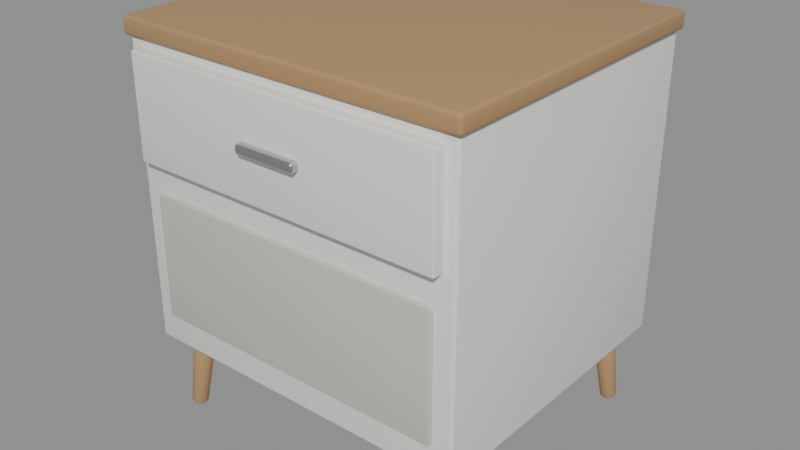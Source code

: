 # Source: mesilla.blend  (saved by Blender 5.2.45; exported with 4.5.12 LTS)
import bpy
from mathutils import Matrix  # noqa: F401  (used for matrix-valued properties, if any)

bpy.ops.wm.read_factory_settings(use_empty=True)
scene = bpy.context.scene
scene.name = 'mesilla'

# ---- collections
col_mesilla = bpy.data.collections.new('mesilla'); scene.collection.children.link(col_mesilla)

# ---- materials (node trees are filled in below, after node groups)
mat_blanco_mueble = bpy.data.materials.new('Blanco mueble')
mat_madera_clara = bpy.data.materials.new('Madera clara')
mat_sombra_hueco = bpy.data.materials.new('Sombra hueco')
mat_acero = bpy.data.materials.new('Acero')

# ---- material node trees
mat_blanco_mueble.use_nodes = True; mat_blanco_mueble.node_tree.nodes.clear()
_N = mat_blanco_mueble.node_tree.nodes; _L = mat_blanco_mueble.node_tree.links
n0 = _N.new('ShaderNodeBsdfPrincipled'); n0.name = 'Principled BSDF'; n0.location = (-200, 100)
n0.inputs[0].default_value = (0.8388, 0.8308, 0.7913, 1.0)
n0.inputs[2].default_value = 0.45
n0.inputs[10].default_value = 0.005
n0.inputs[20].default_value = 0.05
n1 = _N.new('ShaderNodeOutputMaterial'); n1.name = 'Material Output'; n1.location = (200, 100)
_L.new(n0.outputs[0], n1.inputs[0])
n1.is_active_output = True
mat_madera_clara.use_nodes = True; mat_madera_clara.node_tree.nodes.clear()
_N = mat_madera_clara.node_tree.nodes; _L = mat_madera_clara.node_tree.links
n0 = _N.new('ShaderNodeBsdfPrincipled'); n0.name = 'Principled BSDF'; n0.location = (-200, 100)
n0.inputs[0].default_value = (0.4342, 0.2664, 0.1221, 1.0)
n0.inputs[10].default_value = 0.005
n0.inputs[20].default_value = 0.05
n1 = _N.new('ShaderNodeOutputMaterial'); n1.name = 'Material Output'; n1.location = (200, 100)
_L.new(n0.outputs[0], n1.inputs[0])
n1.is_active_output = True
mat_sombra_hueco.use_nodes = True; mat_sombra_hueco.node_tree.nodes.clear()
_N = mat_sombra_hueco.node_tree.nodes; _L = mat_sombra_hueco.node_tree.links
n0 = _N.new('ShaderNodeBsdfPrincipled'); n0.name = 'Principled BSDF'; n0.location = (-200, 100)
n0.inputs[0].default_value = (0.5841, 0.5583, 0.5089, 1.0)
n0.inputs[2].default_value = 0.8
n0.inputs[10].default_value = 0.005
n0.inputs[20].default_value = 0.05
n1 = _N.new('ShaderNodeOutputMaterial'); n1.name = 'Material Output'; n1.location = (200, 100)
_L.new(n0.outputs[0], n1.inputs[0])
n1.is_active_output = True
mat_acero.use_nodes = True; mat_acero.node_tree.nodes.clear()
_N = mat_acero.node_tree.nodes; _L = mat_acero.node_tree.links
n0 = _N.new('ShaderNodeBsdfPrincipled'); n0.name = 'Principled BSDF'; n0.location = (-200, 100)
n0.inputs[0].default_value = (0.5776, 0.5906, 0.6038, 1.0)
n0.inputs[1].default_value = 1.0
n0.inputs[2].default_value = 0.28
n0.inputs[10].default_value = 0.005
n0.inputs[20].default_value = 0.05
n1 = _N.new('ShaderNodeOutputMaterial'); n1.name = 'Material Output'; n1.location = (200, 100)
_L.new(n0.outputs[0], n1.inputs[0])
n1.is_active_output = True

# ---- meshes
me_cuerpo_009 = bpy.data.meshes.new('Cuerpo.009')
me_cuerpo_009.from_pydata([(-0.22, -0.195, -0.189), (-0.22, -0.195, 0.189), (-0.22, 0.195, -0.189), (-0.22, 0.195, 0.189), (0.22, -0.195, -0.189), (0.22, -0.195, 0.189), (0.22, 0.195, -0.189), (0.22, 0.195, 0.189)], [], [(0, 1, 3, 2), (2, 3, 7, 6), (6, 7, 5, 4), (4, 5, 1, 0), (2, 6, 4, 0), (7, 3, 1, 5)])
me_cuerpo_009.polygons.foreach_set('use_smooth', [True] * 6)
me_cuerpo_009.materials.append(mat_blanco_mueble)
me_cuerpo_009.update()
me_tablero_003 = bpy.data.meshes.new('Tablero.003')
me_tablero_003.from_pydata([(-0.225, -0.2, -0.011), (-0.225, -0.2, 0.011), (-0.225, 0.2, -0.011), (-0.225, 0.2, 0.011), (0.225, -0.2, -0.011), (0.225, -0.2, 0.011), (0.225, 0.2, -0.011), (0.225, 0.2, 0.011)], [], [(0, 1, 3, 2), (2, 3, 7, 6), (6, 7, 5, 4), (4, 5, 1, 0), (2, 6, 4, 0), (7, 3, 1, 5)])
me_tablero_003.polygons.foreach_set('use_smooth', [True] * 6)
me_tablero_003.materials.append(mat_madera_clara)
me_tablero_003.update()
me_caj_n = bpy.data.meshes.new('Cajón')
me_caj_n.from_pydata([(-0.205, -0.009, -0.065), (-0.205, -0.009, 0.065), (-0.205, 0.009, -0.065), (-0.205, 0.009, 0.065), (0.205, -0.009, -0.065), (0.205, -0.009, 0.065), (0.205, 0.009, -0.065), (0.205, 0.009, 0.065)], [], [(0, 1, 3, 2), (2, 3, 7, 6), (6, 7, 5, 4), (4, 5, 1, 0), (2, 6, 4, 0), (7, 3, 1, 5)])
me_caj_n.polygons.foreach_set('use_smooth', [True] * 6)
me_caj_n.materials.append(mat_blanco_mueble)
me_caj_n.update()
me_hueco = bpy.data.meshes.new('Hueco')
me_hueco.from_pydata([(-0.195, -0.06, -0.08), (-0.195, -0.06, 0.08), (-0.195, 0.06, -0.08), (-0.195, 0.06, 0.08), (0.195, -0.06, -0.08), (0.195, -0.06, 0.08), (0.195, 0.06, -0.08), (0.195, 0.06, 0.08)], [], [(0, 1, 3, 2), (2, 3, 7, 6), (6, 7, 5, 4), (4, 5, 1, 0), (2, 6, 4, 0), (7, 3, 1, 5)])
me_hueco.polygons.foreach_set('use_smooth', [True] * 6)
me_hueco.materials.append(mat_sombra_hueco)
me_hueco.update()
me_tirador_010 = bpy.data.meshes.new('Tirador.010')
me_tirador_010.from_pydata([(-0.04, -0.006, -0.006), (-0.04, -0.006, 0.006), (-0.04, 0.006, -0.006), (-0.04, 0.006, 0.006), (0.04, -0.006, -0.006), (0.04, -0.006, 0.006), (0.04, 0.006, -0.006), (0.04, 0.006, 0.006)], [], [(0, 1, 3, 2), (2, 3, 7, 6), (6, 7, 5, 4), (4, 5, 1, 0), (2, 6, 4, 0), (7, 3, 1, 5)])
me_tirador_010.polygons.foreach_set('use_smooth', [True] * 6)
me_tirador_010.materials.append(mat_acero)
me_tirador_010.update()
me_pata_016 = bpy.data.meshes.new('Pata.016')
me_pata_016.from_pydata([(0.0, 0.01, -0.0505), (0.0, 0.014, 0.0505), (0.002588, 0.009659, -0.0505), (0.003623, 0.01352, 0.0505), (0.005, 0.00866, -0.0505), (0.007, 0.01212, 0.0505), (0.007071, 0.007071, -0.0505), (0.009899, 0.009899, 0.0505), (0.00866, 0.005, -0.0505), (0.01212, 0.007, 0.0505), (0.009659, 0.002588, -0.0505), (0.01352, 0.003623, 0.0505), (0.01, 0.0, -0.0505), (0.014, 0.0, 0.0505), (0.009659, -0.002588, -0.0505), (0.01352, -0.003623, 0.0505), (0.00866, -0.005, -0.0505), (0.01212, -0.007, 0.0505), (0.007071, -0.007071, -0.0505), (0.009899, -0.009899, 0.0505), (0.005, -0.00866, -0.0505), (0.007, -0.01212, 0.0505), (0.002588, -0.009659, -0.0505), (0.003623, -0.01352, 0.0505), (0.0, -0.01, -0.0505), (0.0, -0.014, 0.0505), (-0.002588, -0.009659, -0.0505), (-0.003623, -0.01352, 0.0505), (-0.005, -0.00866, -0.0505), (-0.007, -0.01212, 0.0505), (-0.007071, -0.007071, -0.0505), (-0.009899, -0.009899, 0.0505), (-0.00866, -0.005, -0.0505), (-0.01212, -0.007, 0.0505), (-0.009659, -0.002588, -0.0505), (-0.01352, -0.003623, 0.0505), (-0.01, 0.0, -0.0505), (-0.014, 0.0, 0.0505), (-0.009659, 0.002588, -0.0505), (-0.01352, 0.003623, 0.0505), (-0.00866, 0.005, -0.0505), (-0.01212, 0.007, 0.0505), (-0.007071, 0.007071, -0.0505), (-0.009899, 0.009899, 0.0505), (-0.005, 0.00866, -0.0505), (-0.007, 0.01212, 0.0505), (-0.002588, 0.009659, -0.0505), (-0.003623, 0.01352, 0.0505)], [], [(0, 1, 3, 2), (2, 3, 5, 4), (4, 5, 7, 6), (6, 7, 9, 8), (8, 9, 11, 10), (10, 11, 13, 12), (12, 13, 15, 14), (14, 15, 17, 16), (16, 17, 19, 18), (18, 19, 21, 20), (20, 21, 23, 22), (22, 23, 25, 24), (24, 25, 27, 26), (26, 27, 29, 28), (28, 29, 31, 30), (30, 31, 33, 32), (32, 33, 35, 34), (34, 35, 37, 36), (36, 37, 39, 38), (38, 39, 41, 40), (40, 41, 43, 42), (42, 43, 45, 44), (3, 1, 47, 45, 43, 41, 39, 37, 35, 33, 31, 29, 27, 25, 23, 21, 19, 17, 15, 13, 11, 9, 7, 5), (44, 45, 47, 46), (46, 47, 1, 0), (0, 2, 4, 6, 8, 10, 12, 14, 16, 18, 20, 22, 24, 26, 28, 30, 32, 34, 36, 38, 40, 42, 44, 46)])
me_pata_016.polygons.foreach_set('use_smooth', [True] * 26)
me_pata_016.materials.append(mat_madera_clara)
me_pata_016.update()
me_pata_017 = bpy.data.meshes.new('Pata.017')
me_pata_017.from_pydata([(0.0, 0.01, -0.0505), (0.0, 0.014, 0.0505), (0.002588, 0.009659, -0.0505), (0.003623, 0.01352, 0.0505), (0.005, 0.00866, -0.0505), (0.007, 0.01212, 0.0505), (0.007071, 0.007071, -0.0505), (0.009899, 0.009899, 0.0505), (0.00866, 0.005, -0.0505), (0.01212, 0.007, 0.0505), (0.009659, 0.002588, -0.0505), (0.01352, 0.003623, 0.0505), (0.01, 0.0, -0.0505), (0.014, 0.0, 0.0505), (0.009659, -0.002588, -0.0505), (0.01352, -0.003623, 0.0505), (0.00866, -0.005, -0.0505), (0.01212, -0.007, 0.0505), (0.007071, -0.007071, -0.0505), (0.009899, -0.009899, 0.0505), (0.005, -0.00866, -0.0505), (0.007, -0.01212, 0.0505), (0.002588, -0.009659, -0.0505), (0.003623, -0.01352, 0.0505), (0.0, -0.01, -0.0505), (0.0, -0.014, 0.0505), (-0.002588, -0.009659, -0.0505), (-0.003623, -0.01352, 0.0505), (-0.005, -0.00866, -0.0505), (-0.007, -0.01212, 0.0505), (-0.007071, -0.007071, -0.0505), (-0.009899, -0.009899, 0.0505), (-0.00866, -0.005, -0.0505), (-0.01212, -0.007, 0.0505), (-0.009659, -0.002588, -0.0505), (-0.01352, -0.003623, 0.0505), (-0.01, 0.0, -0.0505), (-0.014, 0.0, 0.0505), (-0.009659, 0.002588, -0.0505), (-0.01352, 0.003623, 0.0505), (-0.00866, 0.005, -0.0505), (-0.01212, 0.007, 0.0505), (-0.007071, 0.007071, -0.0505), (-0.009899, 0.009899, 0.0505), (-0.005, 0.00866, -0.0505), (-0.007, 0.01212, 0.0505), (-0.002588, 0.009659, -0.0505), (-0.003623, 0.01352, 0.0505)], [], [(0, 1, 3, 2), (2, 3, 5, 4), (4, 5, 7, 6), (6, 7, 9, 8), (8, 9, 11, 10), (10, 11, 13, 12), (12, 13, 15, 14), (14, 15, 17, 16), (16, 17, 19, 18), (18, 19, 21, 20), (20, 21, 23, 22), (22, 23, 25, 24), (24, 25, 27, 26), (26, 27, 29, 28), (28, 29, 31, 30), (30, 31, 33, 32), (32, 33, 35, 34), (34, 35, 37, 36), (36, 37, 39, 38), (38, 39, 41, 40), (40, 41, 43, 42), (42, 43, 45, 44), (3, 1, 47, 45, 43, 41, 39, 37, 35, 33, 31, 29, 27, 25, 23, 21, 19, 17, 15, 13, 11, 9, 7, 5), (44, 45, 47, 46), (46, 47, 1, 0), (0, 2, 4, 6, 8, 10, 12, 14, 16, 18, 20, 22, 24, 26, 28, 30, 32, 34, 36, 38, 40, 42, 44, 46)])
me_pata_017.polygons.foreach_set('use_smooth', [True] * 26)
me_pata_017.materials.append(mat_madera_clara)
me_pata_017.update()
me_pata_018 = bpy.data.meshes.new('Pata.018')
me_pata_018.from_pydata([(0.0, 0.01, -0.0505), (0.0, 0.014, 0.0505), (0.002588, 0.009659, -0.0505), (0.003623, 0.01352, 0.0505), (0.005, 0.00866, -0.0505), (0.007, 0.01212, 0.0505), (0.007071, 0.007071, -0.0505), (0.009899, 0.009899, 0.0505), (0.00866, 0.005, -0.0505), (0.01212, 0.007, 0.0505), (0.009659, 0.002588, -0.0505), (0.01352, 0.003623, 0.0505), (0.01, 0.0, -0.0505), (0.014, 0.0, 0.0505), (0.009659, -0.002588, -0.0505), (0.01352, -0.003623, 0.0505), (0.00866, -0.005, -0.0505), (0.01212, -0.007, 0.0505), (0.007071, -0.007071, -0.0505), (0.009899, -0.009899, 0.0505), (0.005, -0.00866, -0.0505), (0.007, -0.01212, 0.0505), (0.002588, -0.009659, -0.0505), (0.003623, -0.01352, 0.0505), (0.0, -0.01, -0.0505), (0.0, -0.014, 0.0505), (-0.002588, -0.009659, -0.0505), (-0.003623, -0.01352, 0.0505), (-0.005, -0.00866, -0.0505), (-0.007, -0.01212, 0.0505), (-0.007071, -0.007071, -0.0505), (-0.009899, -0.009899, 0.0505), (-0.00866, -0.005, -0.0505), (-0.01212, -0.007, 0.0505), (-0.009659, -0.002588, -0.0505), (-0.01352, -0.003623, 0.0505), (-0.01, 0.0, -0.0505), (-0.014, 0.0, 0.0505), (-0.009659, 0.002588, -0.0505), (-0.01352, 0.003623, 0.0505), (-0.00866, 0.005, -0.0505), (-0.01212, 0.007, 0.0505), (-0.007071, 0.007071, -0.0505), (-0.009899, 0.009899, 0.0505), (-0.005, 0.00866, -0.0505), (-0.007, 0.01212, 0.0505), (-0.002588, 0.009659, -0.0505), (-0.003623, 0.01352, 0.0505)], [], [(0, 1, 3, 2), (2, 3, 5, 4), (4, 5, 7, 6), (6, 7, 9, 8), (8, 9, 11, 10), (10, 11, 13, 12), (12, 13, 15, 14), (14, 15, 17, 16), (16, 17, 19, 18), (18, 19, 21, 20), (20, 21, 23, 22), (22, 23, 25, 24), (24, 25, 27, 26), (26, 27, 29, 28), (28, 29, 31, 30), (30, 31, 33, 32), (32, 33, 35, 34), (34, 35, 37, 36), (36, 37, 39, 38), (38, 39, 41, 40), (40, 41, 43, 42), (42, 43, 45, 44), (3, 1, 47, 45, 43, 41, 39, 37, 35, 33, 31, 29, 27, 25, 23, 21, 19, 17, 15, 13, 11, 9, 7, 5), (44, 45, 47, 46), (46, 47, 1, 0), (0, 2, 4, 6, 8, 10, 12, 14, 16, 18, 20, 22, 24, 26, 28, 30, 32, 34, 36, 38, 40, 42, 44, 46)])
me_pata_018.polygons.foreach_set('use_smooth', [True] * 26)
me_pata_018.materials.append(mat_madera_clara)
me_pata_018.update()
me_pata_019 = bpy.data.meshes.new('Pata.019')
me_pata_019.from_pydata([(0.0, 0.01, -0.0505), (0.0, 0.014, 0.0505), (0.002588, 0.009659, -0.0505), (0.003623, 0.01352, 0.0505), (0.005, 0.00866, -0.0505), (0.007, 0.01212, 0.0505), (0.007071, 0.007071, -0.0505), (0.009899, 0.009899, 0.0505), (0.00866, 0.005, -0.0505), (0.01212, 0.007, 0.0505), (0.009659, 0.002588, -0.0505), (0.01352, 0.003623, 0.0505), (0.01, 0.0, -0.0505), (0.014, 0.0, 0.0505), (0.009659, -0.002588, -0.0505), (0.01352, -0.003623, 0.0505), (0.00866, -0.005, -0.0505), (0.01212, -0.007, 0.0505), (0.007071, -0.007071, -0.0505), (0.009899, -0.009899, 0.0505), (0.005, -0.00866, -0.0505), (0.007, -0.01212, 0.0505), (0.002588, -0.009659, -0.0505), (0.003623, -0.01352, 0.0505), (0.0, -0.01, -0.0505), (0.0, -0.014, 0.0505), (-0.002588, -0.009659, -0.0505), (-0.003623, -0.01352, 0.0505), (-0.005, -0.00866, -0.0505), (-0.007, -0.01212, 0.0505), (-0.007071, -0.007071, -0.0505), (-0.009899, -0.009899, 0.0505), (-0.00866, -0.005, -0.0505), (-0.01212, -0.007, 0.0505), (-0.009659, -0.002588, -0.0505), (-0.01352, -0.003623, 0.0505), (-0.01, 0.0, -0.0505), (-0.014, 0.0, 0.0505), (-0.009659, 0.002588, -0.0505), (-0.01352, 0.003623, 0.0505), (-0.00866, 0.005, -0.0505), (-0.01212, 0.007, 0.0505), (-0.007071, 0.007071, -0.0505), (-0.009899, 0.009899, 0.0505), (-0.005, 0.00866, -0.0505), (-0.007, 0.01212, 0.0505), (-0.002588, 0.009659, -0.0505), (-0.003623, 0.01352, 0.0505)], [], [(0, 1, 3, 2), (2, 3, 5, 4), (4, 5, 7, 6), (6, 7, 9, 8), (8, 9, 11, 10), (10, 11, 13, 12), (12, 13, 15, 14), (14, 15, 17, 16), (16, 17, 19, 18), (18, 19, 21, 20), (20, 21, 23, 22), (22, 23, 25, 24), (24, 25, 27, 26), (26, 27, 29, 28), (28, 29, 31, 30), (30, 31, 33, 32), (32, 33, 35, 34), (34, 35, 37, 36), (36, 37, 39, 38), (38, 39, 41, 40), (40, 41, 43, 42), (42, 43, 45, 44), (3, 1, 47, 45, 43, 41, 39, 37, 35, 33, 31, 29, 27, 25, 23, 21, 19, 17, 15, 13, 11, 9, 7, 5), (44, 45, 47, 46), (46, 47, 1, 0), (0, 2, 4, 6, 8, 10, 12, 14, 16, 18, 20, 22, 24, 26, 28, 30, 32, 34, 36, 38, 40, 42, 44, 46)])
me_pata_019.polygons.foreach_set('use_smooth', [True] * 26)
me_pata_019.materials.append(mat_madera_clara)
me_pata_019.update()

# ---- objects
ob_cuerpo_010 = bpy.data.objects.new('Cuerpo.010', me_cuerpo_009)
ob_tablero_004 = bpy.data.objects.new('Tablero.004', me_tablero_003)
ob_caj_n = bpy.data.objects.new('Cajón', me_caj_n)
ob_hueco = bpy.data.objects.new('Hueco', me_hueco)
ob_tirador_011 = bpy.data.objects.new('Tirador.011', me_tirador_010)
ob_pata_017 = bpy.data.objects.new('Pata.017', me_pata_016)
ob_pata_018 = bpy.data.objects.new('Pata.018', me_pata_017)
ob_pata_019 = bpy.data.objects.new('Pata.019', me_pata_018)
ob_pata_020 = bpy.data.objects.new('Pata.020', me_pata_019)

# ---- transforms, parenting, visibility, modifiers, constraints
ob_cuerpo_010.location = (0.0, 0.01, 0.289)
_m = ob_cuerpo_010.modifiers.new('Bisel', 'BEVEL')
_m.width = 0.004
_m.width_pct = 0.004
_m.segments = 3
ob_tablero_004.location = (0.0, 0.01, 0.489)
_m = ob_tablero_004.modifiers.new('Bisel', 'BEVEL')
_m.width = 0.004
_m.width_pct = 0.004
_m.segments = 3
ob_caj_n.location = (0.0, -0.19, 0.403)
_m = ob_caj_n.modifiers.new('Bisel', 'BEVEL')
_m.width = 0.003
_m.width_pct = 0.003
_m.segments = 3
ob_hueco.location = (0.0, -0.13, 0.22)
_m = ob_hueco.modifiers.new('Bisel', 'BEVEL')
_m.width = 0.002
_m.width_pct = 0.002
_m.segments = 3
ob_tirador_011.location = (0.0, -0.204, 0.403)
_m = ob_tirador_011.modifiers.new('Bisel', 'BEVEL')
_m.width = 0.004
_m.width_pct = 0.004
_m.segments = 3
ob_pata_017.location = (-0.19, -0.155, 0.05)
ob_pata_017.rotation_euler = (0.1405, -2.286e-07, 2.356)
_m = ob_pata_017.modifiers.new('Bisel', 'BEVEL')
_m.width = 0.003
_m.width_pct = 0.003
_m.segments = 2
ob_pata_018.location = (-0.19, 0.175, 0.05)
ob_pata_018.rotation_euler = (0.1405, -2.306e-07, 0.7854)
_m = ob_pata_018.modifiers.new('Bisel', 'BEVEL')
_m.width = 0.003
_m.width_pct = 0.003
_m.segments = 2
ob_pata_019.location = (0.19, -0.155, 0.05)
ob_pata_019.rotation_euler = (0.1405, 2.286e-07, -2.356)
_m = ob_pata_019.modifiers.new('Bisel', 'BEVEL')
_m.width = 0.003
_m.width_pct = 0.003
_m.segments = 2
ob_pata_020.location = (0.19, 0.175, 0.05)
ob_pata_020.rotation_euler = (0.1405, 2.306e-07, -0.7854)
_m = ob_pata_020.modifiers.new('Bisel', 'BEVEL')
_m.width = 0.003
_m.width_pct = 0.003
_m.segments = 2

# ---- collection membership
col_mesilla.objects.link(ob_cuerpo_010)
col_mesilla.objects.link(ob_tablero_004)
col_mesilla.objects.link(ob_caj_n)
col_mesilla.objects.link(ob_hueco)
col_mesilla.objects.link(ob_tirador_011)
col_mesilla.objects.link(ob_pata_017)
col_mesilla.objects.link(ob_pata_018)
col_mesilla.objects.link(ob_pata_019)
col_mesilla.objects.link(ob_pata_020)

# ---- scene / render settings (as saved in the file)
scene.frame_start = 1; scene.frame_end = 250; scene.frame_set(1)
scene.render.engine = 'BLENDER_EEVEE_NEXT'
scene.render.image_settings.exr_codec = 'NONE'
scene.render.use_bake_clear = False
scene.render.bake_margin = 0
scene.render.bake_bias = 0.0
scene.render.bake_samples = 0
scene.render.simplify_subdivision_render = 0
scene.render.simplify_child_particles_render = 0.0
scene.render.compositor_device = 'GPU'
scene.eevee.use_volume_custom_range = False
scene.eevee.gtao_distance = 0.0
scene.eevee.use_fast_gi = False
scene.eevee.fast_gi_thickness_near = 0.1
scene.eevee.fast_gi_thickness_far = 0.0
scene.eevee.ray_tracing_options.screen_trace_thickness = 0.1
bpy.context.view_layer.update()

# ---- added for rendering (the .blend has no active camera and no usable light): camera, sun + grey world if the file has none
cam_auto = bpy.data.cameras.new('AutoCamera')
cam_auto.lens = 50.0
cam_auto.sensor_width = 36.0
cam_auto.clip_end = 1000.0
ob_auto_camera = bpy.data.objects.new('AutoCamera', cam_auto)
scene.collection.objects.link(ob_auto_camera)
ob_auto_camera.location = (0.734868, -0.881842, 0.836923)
ob_auto_camera.rotation_euler = (1.09748, -7.21219e-08, 0.694738)
scene.camera = ob_auto_camera
light_auto_sun = bpy.data.lights.new('AutoSun', 'SUN')
light_auto_sun.energy = 3.0
light_auto_sun.angle = 0.0523599
ob_auto_sun = bpy.data.objects.new('AutoSun', light_auto_sun)
scene.collection.objects.link(ob_auto_sun)
ob_auto_sun.rotation_euler = (0.872665, 0.174533, 0.523599)
if scene.world is None:
    world_auto = bpy.data.worlds.new('AutoWorld')
    world_auto.color = (0.3, 0.3, 0.3)
    scene.world = world_auto
bpy.context.view_layer.update()
